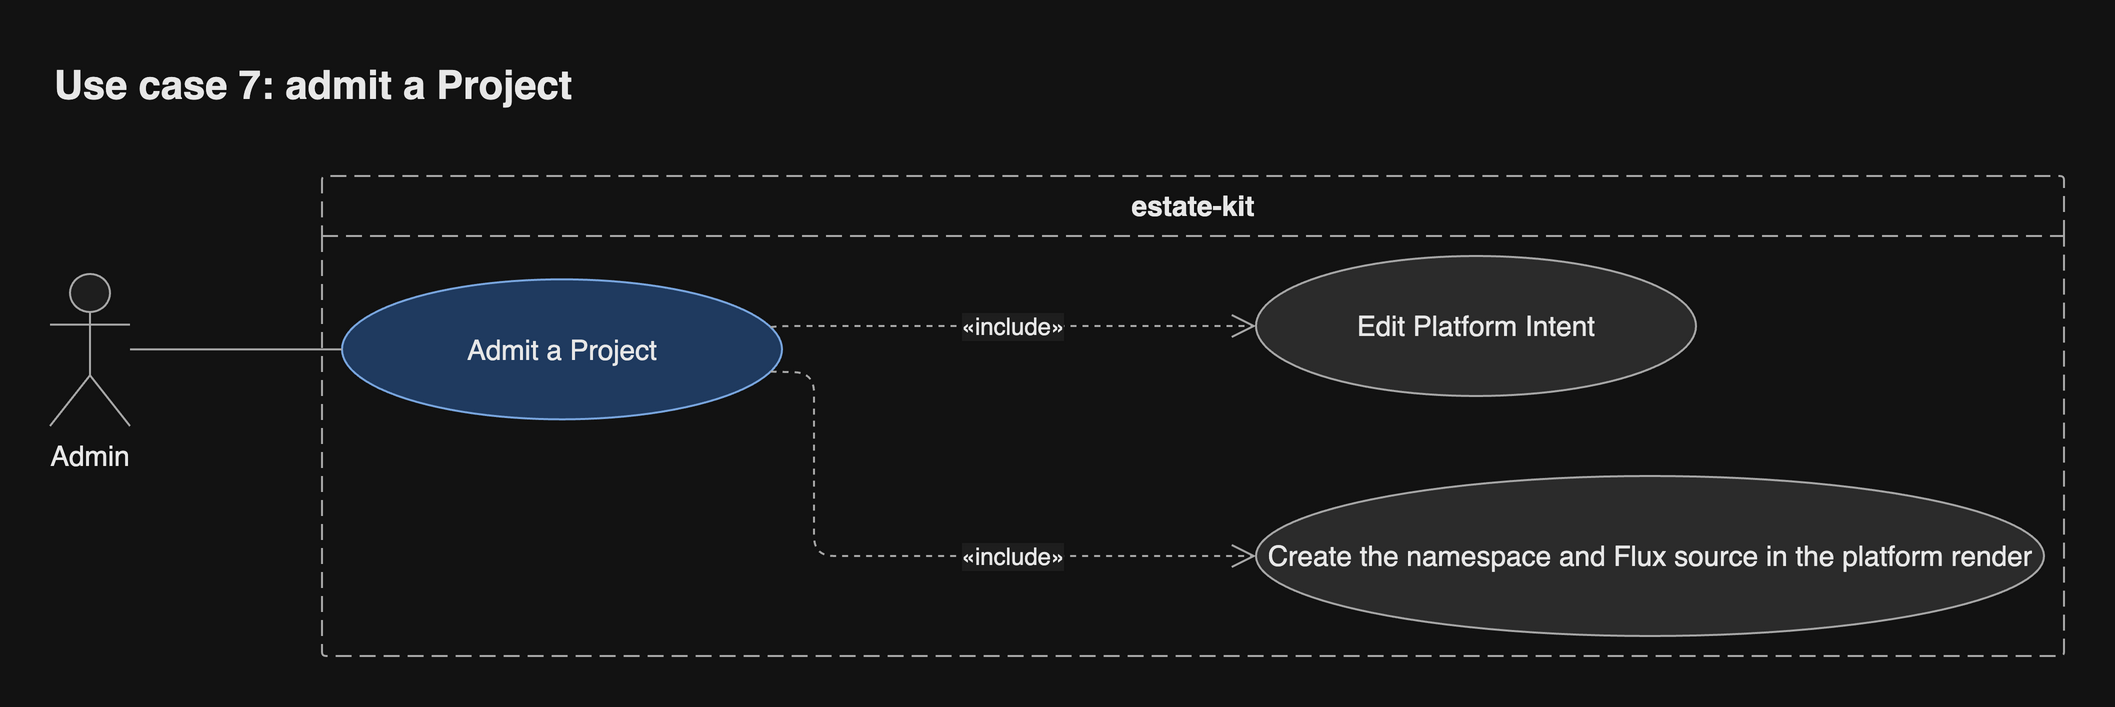

The diagram above was exported from draw.io. Its source (the exported page's mxGraphModel, read from the mxfile embedded in the PNG):
<mxGraphModel grid="0" gridSize="10" guides="1" tooltips="1" connect="1" arrows="1" fold="0" page="0" pageScale="1" pageWidth="827" pageHeight="1169" math="0" shadow="0">
  <root>
    <mxCell id="0" />
    <mxCell id="1" parent="0" />
    <mxCell id="sys" parent="1" style="swimlane;startSize=30;rounded=1;arcSize=4;absoluteArcSize=1;container=1;collapsible=0;dashed=1;dashPattern=8 4;html=1;whiteSpace=wrap;fontSize=14;fontColor=light-dark(#1a1a1a,#e8e8e8);fontStyle=1;fillColor=none;swimlaneFillColor=none;strokeColor=light-dark(#666666,#a8a8a8);fontFamily=Helvetica;" value="estate-kit" vertex="1">
      <mxGeometry height="240" width="871" x="149" y="12" as="geometry" />
    </mxCell>
    <mxCell id="uc" parent="sys" style="ellipse;html=1;whiteSpace=wrap;fontSize=14;fontColor=light-dark(#1a1a1a,#e8e8e8);fillColor=light-dark(#dae8fc,#1f3a5f);strokeColor=light-dark(#6c8ebf,#7aa7e0);fontFamily=Helvetica;" value="Admit a Project" vertex="1">
      <mxGeometry height="70" width="220" x="10" y="51.67" as="geometry" />
    </mxCell>
    <mxCell id="i0" parent="sys" style="ellipse;html=1;whiteSpace=wrap;fontSize=14;fontColor=light-dark(#1a1a1a,#e8e8e8);fillColor=light-dark(#f5f5f5,#2b2b2b);strokeColor=light-dark(#666666,#a8a8a8);fontFamily=Helvetica;" value="Edit Platform Intent" vertex="1">
      <mxGeometry height="70" width="220" x="467" y="40" as="geometry" />
    </mxCell>
    <mxCell id="i1" parent="sys" style="ellipse;html=1;whiteSpace=wrap;fontSize=14;fontColor=light-dark(#1a1a1a,#e8e8e8);fillColor=light-dark(#f5f5f5,#2b2b2b);strokeColor=light-dark(#666666,#a8a8a8);fontFamily=Helvetica;" value="Create the namespace and Flux source in the platform render" vertex="1">
      <mxGeometry height="80" width="394" x="467" y="150" as="geometry" />
    </mxCell>
    <mxCell id="e2" edge="1" parent="sys" source="uc" style="html=1;rounded=1;fontSize=14;fontSize=12;fontColor=light-dark(#1a1a1a,#e8e8e8);strokeColor=light-dark(#666666,#a8a8a8);endArrow=open;endSize=10;dashed=1;noEdgeStyle=1;orthogonal=1;curved=0;exitX=0.9714;exitY=0.3333;entryX=0;entryY=0.5;fontFamily=Helvetica;labelBackgroundColor=light-dark(#ffffff,#1e1e1e);" target="i0" value="«include»">
      <mxGeometry relative="1" as="geometry">
        <mxPoint as="offset" />
        <Array as="points">
          <mxPoint x="230" y="75" />
        </Array>
      </mxGeometry>
    </mxCell>
    <mxCell id="e3" edge="1" parent="sys" source="uc" style="html=1;rounded=1;fontSize=14;fontSize=12;fontColor=light-dark(#1a1a1a,#e8e8e8);strokeColor=light-dark(#666666,#a8a8a8);endArrow=open;endSize=10;dashed=1;noEdgeStyle=1;orthogonal=1;curved=0;exitX=0.9715;exitY=0.6666;entryX=0;entryY=0.5;fontFamily=Helvetica;labelBackgroundColor=light-dark(#ffffff,#1e1e1e);" target="i1" value="«include»">
      <mxGeometry relative="1" as="geometry">
        <mxPoint x="45.83" as="offset" />
        <Array as="points">
          <mxPoint x="246" y="98.33" />
          <mxPoint x="246" y="190" />
        </Array>
      </mxGeometry>
    </mxCell>
    <mxCell id="a0" parent="1" style="shape=umlActor;verticalLabelPosition=bottom;verticalAlign=top;outlineConnect=0;html=1;whiteSpace=wrap;fontSize=14;fontColor=light-dark(#1a1a1a,#e8e8e8);fillColor=light-dark(#ffffff,#1e1e1e);strokeColor=light-dark(#666666,#a8a8a8);fontFamily=Helvetica;" value="Admin" vertex="1">
      <mxGeometry height="76" width="40" x="13" y="61" as="geometry" />
    </mxCell>
    <mxCell id="e1" edge="1" parent="1" source="a0" style="html=1;rounded=1;fontSize=14;fontSize=12;fontColor=light-dark(#1a1a1a,#e8e8e8);strokeColor=light-dark(#666666,#a8a8a8);endArrow=none;curved=0;exitX=1;exitY=0.4957;entryX=0;entryY=0.5;edgeStyle=orthogonalEdgeStyle;fontFamily=Helvetica;labelBackgroundColor=light-dark(#ffffff,#1e1e1e);" target="uc" value="">
      <mxGeometry relative="1" as="geometry">
        <Array as="points">
          <mxPoint x="144" y="98.67" />
        </Array>
      </mxGeometry>
    </mxCell>
    <mxCell id="header" value="Use case 7: admit a Project" style="text;html=1;whiteSpace=wrap;align=left;verticalAlign=middle;fontSize=20;fontStyle=1;fontColor=light-dark(#1a1a1a,#e8e8e8);fontFamily=Helvetica;" vertex="1" parent="1">
      <mxGeometry x="13" y="-52" width="1007" height="36" as="geometry" />
    </mxCell>
  </root>
</mxGraphModel>